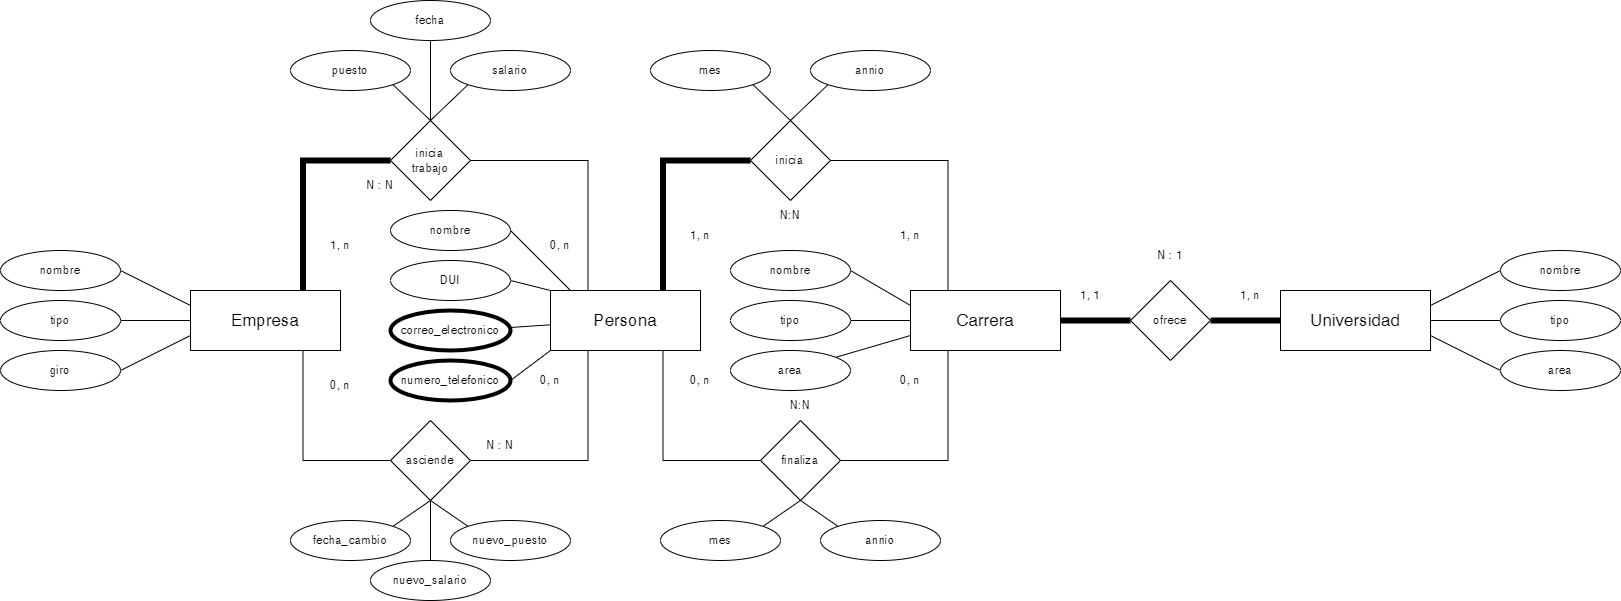

The diagram above was exported from draw.io. Its source (the exported page's mxGraphModel, read from the mxfile embedded in the PNG):
<mxGraphModel dx="1859" dy="1682" grid="1" gridSize="10" guides="1" tooltips="1" connect="1" arrows="1" fold="1" page="1" pageScale="1" pageWidth="827" pageHeight="1169" math="0" shadow="0">
  <root>
    <mxCell id="0" />
    <mxCell id="1" parent="0" />
    <mxCell id="AbvSFJ8YUkorfg1DiDgA-10" style="edgeStyle=orthogonalEdgeStyle;rounded=0;orthogonalLoop=1;jettySize=auto;html=1;exitX=0.75;exitY=0;exitDx=0;exitDy=0;entryX=0;entryY=0.5;entryDx=0;entryDy=0;endArrow=none;endFill=0;strokeWidth=6;" parent="1" source="AbvSFJ8YUkorfg1DiDgA-1" target="AbvSFJ8YUkorfg1DiDgA-8" edge="1">
      <mxGeometry relative="1" as="geometry" />
    </mxCell>
    <mxCell id="AbvSFJ8YUkorfg1DiDgA-15" style="edgeStyle=orthogonalEdgeStyle;rounded=0;orthogonalLoop=1;jettySize=auto;html=1;exitX=0.75;exitY=1;exitDx=0;exitDy=0;entryX=0;entryY=0.5;entryDx=0;entryDy=0;endArrow=none;endFill=0;" parent="1" source="AbvSFJ8YUkorfg1DiDgA-1" target="AbvSFJ8YUkorfg1DiDgA-13" edge="1">
      <mxGeometry relative="1" as="geometry" />
    </mxCell>
    <mxCell id="AbvSFJ8YUkorfg1DiDgA-43" style="edgeStyle=orthogonalEdgeStyle;rounded=0;orthogonalLoop=1;jettySize=auto;html=1;exitX=0.25;exitY=1;exitDx=0;exitDy=0;entryX=1;entryY=0.5;entryDx=0;entryDy=0;endArrow=none;endFill=0;" parent="1" source="AbvSFJ8YUkorfg1DiDgA-1" target="AbvSFJ8YUkorfg1DiDgA-39" edge="1">
      <mxGeometry relative="1" as="geometry" />
    </mxCell>
    <mxCell id="AbvSFJ8YUkorfg1DiDgA-1" value="Persona" style="rounded=0;whiteSpace=wrap;html=1;fontSize=17;" parent="1" vertex="1">
      <mxGeometry x="-90" y="210" width="150" height="60" as="geometry" />
    </mxCell>
    <mxCell id="AbvSFJ8YUkorfg1DiDgA-6" style="rounded=0;orthogonalLoop=1;jettySize=auto;html=1;entryX=0;entryY=0.5;entryDx=0;entryDy=0;endArrow=none;endFill=0;strokeWidth=6;" parent="1" source="AbvSFJ8YUkorfg1DiDgA-2" target="AbvSFJ8YUkorfg1DiDgA-5" edge="1">
      <mxGeometry relative="1" as="geometry" />
    </mxCell>
    <mxCell id="AbvSFJ8YUkorfg1DiDgA-12" style="edgeStyle=orthogonalEdgeStyle;rounded=0;orthogonalLoop=1;jettySize=auto;html=1;exitX=0.25;exitY=0;exitDx=0;exitDy=0;entryX=1;entryY=0.5;entryDx=0;entryDy=0;endArrow=none;endFill=0;" parent="1" source="AbvSFJ8YUkorfg1DiDgA-2" target="AbvSFJ8YUkorfg1DiDgA-8" edge="1">
      <mxGeometry relative="1" as="geometry" />
    </mxCell>
    <mxCell id="AbvSFJ8YUkorfg1DiDgA-16" style="edgeStyle=orthogonalEdgeStyle;rounded=0;orthogonalLoop=1;jettySize=auto;html=1;exitX=0.25;exitY=1;exitDx=0;exitDy=0;entryX=1;entryY=0.5;entryDx=0;entryDy=0;endArrow=none;endFill=0;" parent="1" source="AbvSFJ8YUkorfg1DiDgA-2" target="AbvSFJ8YUkorfg1DiDgA-13" edge="1">
      <mxGeometry relative="1" as="geometry" />
    </mxCell>
    <mxCell id="AbvSFJ8YUkorfg1DiDgA-2" value="Carrera" style="rounded=0;whiteSpace=wrap;html=1;fontSize=17;" parent="1" vertex="1">
      <mxGeometry x="270" y="210" width="150" height="60" as="geometry" />
    </mxCell>
    <mxCell id="AbvSFJ8YUkorfg1DiDgA-68" style="rounded=0;orthogonalLoop=1;jettySize=auto;html=1;entryX=0;entryY=0.5;entryDx=0;entryDy=0;endArrow=none;endFill=0;" parent="1" source="AbvSFJ8YUkorfg1DiDgA-3" target="AbvSFJ8YUkorfg1DiDgA-66" edge="1">
      <mxGeometry relative="1" as="geometry" />
    </mxCell>
    <mxCell id="AbvSFJ8YUkorfg1DiDgA-69" style="rounded=0;orthogonalLoop=1;jettySize=auto;html=1;exitX=1;exitY=0.25;exitDx=0;exitDy=0;entryX=0;entryY=0.5;entryDx=0;entryDy=0;endArrow=none;endFill=0;" parent="1" source="AbvSFJ8YUkorfg1DiDgA-3" target="AbvSFJ8YUkorfg1DiDgA-65" edge="1">
      <mxGeometry relative="1" as="geometry" />
    </mxCell>
    <mxCell id="AbvSFJ8YUkorfg1DiDgA-70" style="rounded=0;orthogonalLoop=1;jettySize=auto;html=1;exitX=1;exitY=0.75;exitDx=0;exitDy=0;endArrow=none;endFill=0;entryX=0;entryY=0.5;entryDx=0;entryDy=0;" parent="1" source="AbvSFJ8YUkorfg1DiDgA-3" target="AbvSFJ8YUkorfg1DiDgA-67" edge="1">
      <mxGeometry relative="1" as="geometry" />
    </mxCell>
    <mxCell id="AbvSFJ8YUkorfg1DiDgA-3" value="Universidad" style="rounded=0;whiteSpace=wrap;html=1;fontSize=17;" parent="1" vertex="1">
      <mxGeometry x="640" y="210" width="150" height="60" as="geometry" />
    </mxCell>
    <mxCell id="AbvSFJ8YUkorfg1DiDgA-42" style="edgeStyle=orthogonalEdgeStyle;rounded=0;orthogonalLoop=1;jettySize=auto;html=1;exitX=0.75;exitY=1;exitDx=0;exitDy=0;entryX=0;entryY=0.5;entryDx=0;entryDy=0;endArrow=none;endFill=0;" parent="1" source="AbvSFJ8YUkorfg1DiDgA-4" target="AbvSFJ8YUkorfg1DiDgA-39" edge="1">
      <mxGeometry relative="1" as="geometry" />
    </mxCell>
    <mxCell id="AbvSFJ8YUkorfg1DiDgA-4" value="Empresa" style="rounded=0;whiteSpace=wrap;html=1;fontSize=17;" parent="1" vertex="1">
      <mxGeometry x="-450" y="210" width="150" height="60" as="geometry" />
    </mxCell>
    <mxCell id="AbvSFJ8YUkorfg1DiDgA-7" style="rounded=0;orthogonalLoop=1;jettySize=auto;html=1;entryX=0;entryY=0.5;entryDx=0;entryDy=0;endArrow=none;endFill=0;strokeWidth=6;" parent="1" source="AbvSFJ8YUkorfg1DiDgA-5" target="AbvSFJ8YUkorfg1DiDgA-3" edge="1">
      <mxGeometry relative="1" as="geometry" />
    </mxCell>
    <mxCell id="AbvSFJ8YUkorfg1DiDgA-5" value="ofrece" style="rhombus;whiteSpace=wrap;html=1;" parent="1" vertex="1">
      <mxGeometry x="490" y="200" width="80" height="80" as="geometry" />
    </mxCell>
    <mxCell id="AbvSFJ8YUkorfg1DiDgA-74" style="rounded=0;orthogonalLoop=1;jettySize=auto;html=1;exitX=0.5;exitY=0;exitDx=0;exitDy=0;entryX=0;entryY=1;entryDx=0;entryDy=0;endArrow=none;endFill=0;" parent="1" source="AbvSFJ8YUkorfg1DiDgA-8" target="AbvSFJ8YUkorfg1DiDgA-73" edge="1">
      <mxGeometry relative="1" as="geometry" />
    </mxCell>
    <mxCell id="AbvSFJ8YUkorfg1DiDgA-8" value="inicia" style="rhombus;whiteSpace=wrap;html=1;" parent="1" vertex="1">
      <mxGeometry x="110" y="40" width="80" height="80" as="geometry" />
    </mxCell>
    <mxCell id="AbvSFJ8YUkorfg1DiDgA-13" value="finaliza" style="rhombus;whiteSpace=wrap;html=1;" parent="1" vertex="1">
      <mxGeometry x="120" y="340" width="80" height="80" as="geometry" />
    </mxCell>
    <mxCell id="AbvSFJ8YUkorfg1DiDgA-40" style="edgeStyle=orthogonalEdgeStyle;rounded=0;orthogonalLoop=1;jettySize=auto;html=1;exitX=0;exitY=0.5;exitDx=0;exitDy=0;entryX=0.75;entryY=0;entryDx=0;entryDy=0;endArrow=none;endFill=0;strokeWidth=6;" parent="1" source="AbvSFJ8YUkorfg1DiDgA-38" target="AbvSFJ8YUkorfg1DiDgA-4" edge="1">
      <mxGeometry relative="1" as="geometry" />
    </mxCell>
    <mxCell id="AbvSFJ8YUkorfg1DiDgA-41" style="edgeStyle=orthogonalEdgeStyle;rounded=0;orthogonalLoop=1;jettySize=auto;html=1;entryX=0.25;entryY=0;entryDx=0;entryDy=0;endArrow=none;endFill=0;" parent="1" source="AbvSFJ8YUkorfg1DiDgA-38" target="AbvSFJ8YUkorfg1DiDgA-1" edge="1">
      <mxGeometry relative="1" as="geometry" />
    </mxCell>
    <mxCell id="AbvSFJ8YUkorfg1DiDgA-38" value="inicia&lt;br&gt;trabajo" style="rhombus;whiteSpace=wrap;html=1;" parent="1" vertex="1">
      <mxGeometry x="-250" y="40" width="80" height="80" as="geometry" />
    </mxCell>
    <mxCell id="AbvSFJ8YUkorfg1DiDgA-39" value="asciende" style="rhombus;whiteSpace=wrap;html=1;" parent="1" vertex="1">
      <mxGeometry x="-250" y="340" width="80" height="80" as="geometry" />
    </mxCell>
    <mxCell id="AbvSFJ8YUkorfg1DiDgA-48" style="rounded=0;orthogonalLoop=1;jettySize=auto;html=1;entryX=0;entryY=0.25;entryDx=0;entryDy=0;endArrow=none;endFill=0;exitX=1;exitY=0.5;exitDx=0;exitDy=0;" parent="1" source="AbvSFJ8YUkorfg1DiDgA-44" target="AbvSFJ8YUkorfg1DiDgA-4" edge="1">
      <mxGeometry relative="1" as="geometry" />
    </mxCell>
    <mxCell id="AbvSFJ8YUkorfg1DiDgA-44" value="nombre" style="ellipse;whiteSpace=wrap;html=1;" parent="1" vertex="1">
      <mxGeometry x="-640" y="170" width="120" height="40" as="geometry" />
    </mxCell>
    <mxCell id="AbvSFJ8YUkorfg1DiDgA-47" style="rounded=0;orthogonalLoop=1;jettySize=auto;html=1;endArrow=none;endFill=0;" parent="1" source="AbvSFJ8YUkorfg1DiDgA-45" target="AbvSFJ8YUkorfg1DiDgA-4" edge="1">
      <mxGeometry relative="1" as="geometry" />
    </mxCell>
    <mxCell id="AbvSFJ8YUkorfg1DiDgA-45" value="tipo" style="ellipse;whiteSpace=wrap;html=1;" parent="1" vertex="1">
      <mxGeometry x="-640" y="220" width="120" height="40" as="geometry" />
    </mxCell>
    <mxCell id="AbvSFJ8YUkorfg1DiDgA-49" style="rounded=0;orthogonalLoop=1;jettySize=auto;html=1;entryX=0;entryY=0.75;entryDx=0;entryDy=0;endArrow=none;endFill=0;exitX=1;exitY=0.5;exitDx=0;exitDy=0;" parent="1" source="AbvSFJ8YUkorfg1DiDgA-46" target="AbvSFJ8YUkorfg1DiDgA-4" edge="1">
      <mxGeometry relative="1" as="geometry" />
    </mxCell>
    <mxCell id="AbvSFJ8YUkorfg1DiDgA-46" value="giro" style="ellipse;whiteSpace=wrap;html=1;" parent="1" vertex="1">
      <mxGeometry x="-640" y="270" width="120" height="40" as="geometry" />
    </mxCell>
    <mxCell id="AbvSFJ8YUkorfg1DiDgA-55" style="rounded=0;orthogonalLoop=1;jettySize=auto;html=1;entryX=0.132;entryY=-0.003;entryDx=0;entryDy=0;entryPerimeter=0;endArrow=none;endFill=0;exitX=1;exitY=0.5;exitDx=0;exitDy=0;" parent="1" source="AbvSFJ8YUkorfg1DiDgA-50" target="AbvSFJ8YUkorfg1DiDgA-1" edge="1">
      <mxGeometry relative="1" as="geometry" />
    </mxCell>
    <mxCell id="AbvSFJ8YUkorfg1DiDgA-50" value="nombre" style="ellipse;whiteSpace=wrap;html=1;" parent="1" vertex="1">
      <mxGeometry x="-250" y="130" width="120" height="40" as="geometry" />
    </mxCell>
    <mxCell id="AbvSFJ8YUkorfg1DiDgA-56" style="rounded=0;orthogonalLoop=1;jettySize=auto;html=1;exitX=1;exitY=0.5;exitDx=0;exitDy=0;entryX=0;entryY=0;entryDx=0;entryDy=0;endArrow=none;endFill=0;" parent="1" source="AbvSFJ8YUkorfg1DiDgA-51" target="AbvSFJ8YUkorfg1DiDgA-1" edge="1">
      <mxGeometry relative="1" as="geometry" />
    </mxCell>
    <mxCell id="AbvSFJ8YUkorfg1DiDgA-51" value="DUI" style="ellipse;whiteSpace=wrap;html=1;" parent="1" vertex="1">
      <mxGeometry x="-250" y="180" width="120" height="40" as="geometry" />
    </mxCell>
    <mxCell id="AbvSFJ8YUkorfg1DiDgA-57" style="rounded=0;orthogonalLoop=1;jettySize=auto;html=1;endArrow=none;endFill=0;" parent="1" source="AbvSFJ8YUkorfg1DiDgA-52" target="AbvSFJ8YUkorfg1DiDgA-1" edge="1">
      <mxGeometry relative="1" as="geometry" />
    </mxCell>
    <mxCell id="AbvSFJ8YUkorfg1DiDgA-52" value="correo_electronico" style="ellipse;whiteSpace=wrap;html=1;strokeWidth=4;" parent="1" vertex="1">
      <mxGeometry x="-250" y="230" width="120" height="40" as="geometry" />
    </mxCell>
    <mxCell id="AbvSFJ8YUkorfg1DiDgA-58" style="rounded=0;orthogonalLoop=1;jettySize=auto;html=1;exitX=1;exitY=0.5;exitDx=0;exitDy=0;entryX=0;entryY=1;entryDx=0;entryDy=0;endArrow=none;endFill=0;" parent="1" source="AbvSFJ8YUkorfg1DiDgA-54" target="AbvSFJ8YUkorfg1DiDgA-1" edge="1">
      <mxGeometry relative="1" as="geometry" />
    </mxCell>
    <mxCell id="AbvSFJ8YUkorfg1DiDgA-54" value="numero_telefonico" style="ellipse;whiteSpace=wrap;html=1;strokeWidth=4;" parent="1" vertex="1">
      <mxGeometry x="-250" y="280" width="120" height="40" as="geometry" />
    </mxCell>
    <mxCell id="AbvSFJ8YUkorfg1DiDgA-63" style="rounded=0;orthogonalLoop=1;jettySize=auto;html=1;entryX=0;entryY=0.25;entryDx=0;entryDy=0;endArrow=none;endFill=0;exitX=1;exitY=0.5;exitDx=0;exitDy=0;" parent="1" source="AbvSFJ8YUkorfg1DiDgA-59" target="AbvSFJ8YUkorfg1DiDgA-2" edge="1">
      <mxGeometry relative="1" as="geometry" />
    </mxCell>
    <mxCell id="AbvSFJ8YUkorfg1DiDgA-59" value="nombre" style="ellipse;whiteSpace=wrap;html=1;" parent="1" vertex="1">
      <mxGeometry x="90" y="170" width="120" height="40" as="geometry" />
    </mxCell>
    <mxCell id="AbvSFJ8YUkorfg1DiDgA-62" style="rounded=0;orthogonalLoop=1;jettySize=auto;html=1;entryX=0;entryY=0.5;entryDx=0;entryDy=0;endArrow=none;endFill=0;" parent="1" source="AbvSFJ8YUkorfg1DiDgA-60" target="AbvSFJ8YUkorfg1DiDgA-2" edge="1">
      <mxGeometry relative="1" as="geometry" />
    </mxCell>
    <mxCell id="AbvSFJ8YUkorfg1DiDgA-60" value="tipo" style="ellipse;whiteSpace=wrap;html=1;" parent="1" vertex="1">
      <mxGeometry x="90" y="220" width="120" height="40" as="geometry" />
    </mxCell>
    <mxCell id="AbvSFJ8YUkorfg1DiDgA-64" style="rounded=0;orthogonalLoop=1;jettySize=auto;html=1;entryX=0;entryY=0.75;entryDx=0;entryDy=0;endArrow=none;endFill=0;" parent="1" source="AbvSFJ8YUkorfg1DiDgA-61" target="AbvSFJ8YUkorfg1DiDgA-2" edge="1">
      <mxGeometry relative="1" as="geometry" />
    </mxCell>
    <mxCell id="AbvSFJ8YUkorfg1DiDgA-61" value="area" style="ellipse;whiteSpace=wrap;html=1;" parent="1" vertex="1">
      <mxGeometry x="90" y="270" width="120" height="40" as="geometry" />
    </mxCell>
    <mxCell id="AbvSFJ8YUkorfg1DiDgA-65" value="nombre" style="ellipse;whiteSpace=wrap;html=1;" parent="1" vertex="1">
      <mxGeometry x="860" y="170" width="120" height="40" as="geometry" />
    </mxCell>
    <mxCell id="AbvSFJ8YUkorfg1DiDgA-66" value="tipo" style="ellipse;whiteSpace=wrap;html=1;" parent="1" vertex="1">
      <mxGeometry x="860" y="220" width="120" height="40" as="geometry" />
    </mxCell>
    <mxCell id="AbvSFJ8YUkorfg1DiDgA-67" value="area" style="ellipse;whiteSpace=wrap;html=1;" parent="1" vertex="1">
      <mxGeometry x="860" y="270" width="120" height="40" as="geometry" />
    </mxCell>
    <mxCell id="AbvSFJ8YUkorfg1DiDgA-72" style="rounded=0;orthogonalLoop=1;jettySize=auto;html=1;exitX=1;exitY=1;exitDx=0;exitDy=0;entryX=0.5;entryY=0;entryDx=0;entryDy=0;endArrow=none;endFill=0;" parent="1" source="AbvSFJ8YUkorfg1DiDgA-71" target="AbvSFJ8YUkorfg1DiDgA-8" edge="1">
      <mxGeometry relative="1" as="geometry" />
    </mxCell>
    <mxCell id="AbvSFJ8YUkorfg1DiDgA-71" value="mes" style="ellipse;whiteSpace=wrap;html=1;" parent="1" vertex="1">
      <mxGeometry x="10" y="-30" width="120" height="40" as="geometry" />
    </mxCell>
    <mxCell id="AbvSFJ8YUkorfg1DiDgA-73" value="annio" style="ellipse;whiteSpace=wrap;html=1;" parent="1" vertex="1">
      <mxGeometry x="170" y="-30" width="120" height="40" as="geometry" />
    </mxCell>
    <mxCell id="AbvSFJ8YUkorfg1DiDgA-75" value="1, n" style="text;html=1;strokeColor=none;fillColor=none;align=center;verticalAlign=middle;whiteSpace=wrap;rounded=0;" parent="1" vertex="1">
      <mxGeometry x="30" y="140" width="60" height="30" as="geometry" />
    </mxCell>
    <mxCell id="AbvSFJ8YUkorfg1DiDgA-76" value="1, n" style="text;html=1;strokeColor=none;fillColor=none;align=center;verticalAlign=middle;whiteSpace=wrap;rounded=0;" parent="1" vertex="1">
      <mxGeometry x="240" y="140" width="60" height="30" as="geometry" />
    </mxCell>
    <mxCell id="AbvSFJ8YUkorfg1DiDgA-77" value="N:N" style="text;html=1;strokeColor=none;fillColor=none;align=center;verticalAlign=middle;whiteSpace=wrap;rounded=0;" parent="1" vertex="1">
      <mxGeometry x="120" y="120" width="60" height="30" as="geometry" />
    </mxCell>
    <mxCell id="AbvSFJ8YUkorfg1DiDgA-80" style="rounded=0;orthogonalLoop=1;jettySize=auto;html=1;exitX=1;exitY=0;exitDx=0;exitDy=0;entryX=0.5;entryY=1;entryDx=0;entryDy=0;endArrow=none;endFill=0;" parent="1" source="AbvSFJ8YUkorfg1DiDgA-78" target="AbvSFJ8YUkorfg1DiDgA-13" edge="1">
      <mxGeometry relative="1" as="geometry" />
    </mxCell>
    <mxCell id="AbvSFJ8YUkorfg1DiDgA-78" value="mes" style="ellipse;whiteSpace=wrap;html=1;" parent="1" vertex="1">
      <mxGeometry x="20" y="440" width="120" height="40" as="geometry" />
    </mxCell>
    <mxCell id="AbvSFJ8YUkorfg1DiDgA-81" style="rounded=0;orthogonalLoop=1;jettySize=auto;html=1;exitX=0;exitY=0;exitDx=0;exitDy=0;entryX=0.5;entryY=1;entryDx=0;entryDy=0;endArrow=none;endFill=0;" parent="1" source="AbvSFJ8YUkorfg1DiDgA-79" target="AbvSFJ8YUkorfg1DiDgA-13" edge="1">
      <mxGeometry relative="1" as="geometry" />
    </mxCell>
    <mxCell id="AbvSFJ8YUkorfg1DiDgA-79" value="annio" style="ellipse;whiteSpace=wrap;html=1;" parent="1" vertex="1">
      <mxGeometry x="180" y="440" width="120" height="40" as="geometry" />
    </mxCell>
    <mxCell id="AbvSFJ8YUkorfg1DiDgA-82" value="0, n" style="text;html=1;strokeColor=none;fillColor=none;align=center;verticalAlign=middle;whiteSpace=wrap;rounded=0;" parent="1" vertex="1">
      <mxGeometry x="30" y="285" width="60" height="30" as="geometry" />
    </mxCell>
    <mxCell id="AbvSFJ8YUkorfg1DiDgA-83" value="0, n" style="text;html=1;strokeColor=none;fillColor=none;align=center;verticalAlign=middle;whiteSpace=wrap;rounded=0;" parent="1" vertex="1">
      <mxGeometry x="240" y="285" width="60" height="30" as="geometry" />
    </mxCell>
    <mxCell id="AbvSFJ8YUkorfg1DiDgA-84" value="N:N" style="text;html=1;strokeColor=none;fillColor=none;align=center;verticalAlign=middle;whiteSpace=wrap;rounded=0;" parent="1" vertex="1">
      <mxGeometry x="130" y="310" width="60" height="30" as="geometry" />
    </mxCell>
    <mxCell id="AbvSFJ8YUkorfg1DiDgA-90" style="rounded=0;orthogonalLoop=1;jettySize=auto;html=1;exitX=1;exitY=1;exitDx=0;exitDy=0;endArrow=none;endFill=0;" parent="1" source="AbvSFJ8YUkorfg1DiDgA-85" edge="1">
      <mxGeometry relative="1" as="geometry">
        <mxPoint x="-210" y="40" as="targetPoint" />
      </mxGeometry>
    </mxCell>
    <mxCell id="AbvSFJ8YUkorfg1DiDgA-85" value="puesto" style="ellipse;whiteSpace=wrap;html=1;" parent="1" vertex="1">
      <mxGeometry x="-350" y="-30" width="120" height="40" as="geometry" />
    </mxCell>
    <mxCell id="AbvSFJ8YUkorfg1DiDgA-89" style="rounded=0;orthogonalLoop=1;jettySize=auto;html=1;exitX=0;exitY=1;exitDx=0;exitDy=0;endArrow=none;endFill=0;" parent="1" source="AbvSFJ8YUkorfg1DiDgA-86" edge="1">
      <mxGeometry relative="1" as="geometry">
        <mxPoint x="-210" y="40" as="targetPoint" />
      </mxGeometry>
    </mxCell>
    <mxCell id="AbvSFJ8YUkorfg1DiDgA-86" value="salario" style="ellipse;whiteSpace=wrap;html=1;" parent="1" vertex="1">
      <mxGeometry x="-190" y="-30" width="120" height="40" as="geometry" />
    </mxCell>
    <mxCell id="AbvSFJ8YUkorfg1DiDgA-88" style="rounded=0;orthogonalLoop=1;jettySize=auto;html=1;exitX=0.5;exitY=1;exitDx=0;exitDy=0;entryX=0.5;entryY=0;entryDx=0;entryDy=0;endArrow=none;endFill=0;" parent="1" source="AbvSFJ8YUkorfg1DiDgA-87" target="AbvSFJ8YUkorfg1DiDgA-38" edge="1">
      <mxGeometry relative="1" as="geometry" />
    </mxCell>
    <mxCell id="AbvSFJ8YUkorfg1DiDgA-87" value="fecha" style="ellipse;whiteSpace=wrap;html=1;" parent="1" vertex="1">
      <mxGeometry x="-270" y="-80" width="120" height="40" as="geometry" />
    </mxCell>
    <mxCell id="AbvSFJ8YUkorfg1DiDgA-94" style="rounded=0;orthogonalLoop=1;jettySize=auto;html=1;exitX=1;exitY=0;exitDx=0;exitDy=0;entryX=0.5;entryY=1;entryDx=0;entryDy=0;endArrow=none;endFill=0;" parent="1" source="AbvSFJ8YUkorfg1DiDgA-92" target="AbvSFJ8YUkorfg1DiDgA-39" edge="1">
      <mxGeometry relative="1" as="geometry" />
    </mxCell>
    <mxCell id="AbvSFJ8YUkorfg1DiDgA-92" value="fecha_cambio" style="ellipse;whiteSpace=wrap;html=1;" parent="1" vertex="1">
      <mxGeometry x="-350" y="440" width="120" height="40" as="geometry" />
    </mxCell>
    <mxCell id="AbvSFJ8YUkorfg1DiDgA-95" style="rounded=0;orthogonalLoop=1;jettySize=auto;html=1;exitX=0;exitY=0;exitDx=0;exitDy=0;endArrow=none;endFill=0;" parent="1" source="AbvSFJ8YUkorfg1DiDgA-93" edge="1">
      <mxGeometry relative="1" as="geometry">
        <mxPoint x="-210" y="420" as="targetPoint" />
      </mxGeometry>
    </mxCell>
    <mxCell id="AbvSFJ8YUkorfg1DiDgA-93" value="nuevo_puesto" style="ellipse;whiteSpace=wrap;html=1;" parent="1" vertex="1">
      <mxGeometry x="-190" y="440" width="120" height="40" as="geometry" />
    </mxCell>
    <mxCell id="AbvSFJ8YUkorfg1DiDgA-97" style="rounded=0;orthogonalLoop=1;jettySize=auto;html=1;entryX=0.5;entryY=1;entryDx=0;entryDy=0;endArrow=none;endFill=0;" parent="1" source="AbvSFJ8YUkorfg1DiDgA-96" target="AbvSFJ8YUkorfg1DiDgA-39" edge="1">
      <mxGeometry relative="1" as="geometry" />
    </mxCell>
    <mxCell id="AbvSFJ8YUkorfg1DiDgA-96" value="nuevo_salario" style="ellipse;whiteSpace=wrap;html=1;" parent="1" vertex="1">
      <mxGeometry x="-270" y="480" width="120" height="40" as="geometry" />
    </mxCell>
    <mxCell id="AbvSFJ8YUkorfg1DiDgA-98" value="1, n" style="text;html=1;strokeColor=none;fillColor=none;align=center;verticalAlign=middle;whiteSpace=wrap;rounded=0;" parent="1" vertex="1">
      <mxGeometry x="-330" y="150" width="60" height="30" as="geometry" />
    </mxCell>
    <mxCell id="AbvSFJ8YUkorfg1DiDgA-99" value="0, n" style="text;html=1;strokeColor=none;fillColor=none;align=center;verticalAlign=middle;whiteSpace=wrap;rounded=0;" parent="1" vertex="1">
      <mxGeometry x="-110" y="150" width="60" height="30" as="geometry" />
    </mxCell>
    <mxCell id="AbvSFJ8YUkorfg1DiDgA-101" value="N : N" style="text;html=1;strokeColor=none;fillColor=none;align=center;verticalAlign=middle;whiteSpace=wrap;rounded=0;" parent="1" vertex="1">
      <mxGeometry x="-290" y="90" width="60" height="30" as="geometry" />
    </mxCell>
    <mxCell id="AbvSFJ8YUkorfg1DiDgA-102" value="0, n" style="text;html=1;strokeColor=none;fillColor=none;align=center;verticalAlign=middle;whiteSpace=wrap;rounded=0;" parent="1" vertex="1">
      <mxGeometry x="-330" y="290" width="60" height="30" as="geometry" />
    </mxCell>
    <mxCell id="AbvSFJ8YUkorfg1DiDgA-103" value="0, n" style="text;html=1;strokeColor=none;fillColor=none;align=center;verticalAlign=middle;whiteSpace=wrap;rounded=0;" parent="1" vertex="1">
      <mxGeometry x="-120" y="285" width="60" height="30" as="geometry" />
    </mxCell>
    <mxCell id="AbvSFJ8YUkorfg1DiDgA-104" value="N : N" style="text;html=1;strokeColor=none;fillColor=none;align=center;verticalAlign=middle;whiteSpace=wrap;rounded=0;" parent="1" vertex="1">
      <mxGeometry x="-170" y="350" width="60" height="30" as="geometry" />
    </mxCell>
    <mxCell id="AbvSFJ8YUkorfg1DiDgA-105" value="1, n" style="text;html=1;strokeColor=none;fillColor=none;align=center;verticalAlign=middle;whiteSpace=wrap;rounded=0;" parent="1" vertex="1">
      <mxGeometry x="580" y="200" width="60" height="30" as="geometry" />
    </mxCell>
    <mxCell id="AbvSFJ8YUkorfg1DiDgA-106" value="1, 1" style="text;html=1;strokeColor=none;fillColor=none;align=center;verticalAlign=middle;whiteSpace=wrap;rounded=0;" parent="1" vertex="1">
      <mxGeometry x="420" y="200" width="60" height="30" as="geometry" />
    </mxCell>
    <mxCell id="AbvSFJ8YUkorfg1DiDgA-107" value="N : 1" style="text;html=1;strokeColor=none;fillColor=none;align=center;verticalAlign=middle;whiteSpace=wrap;rounded=0;" parent="1" vertex="1">
      <mxGeometry x="500" y="160" width="60" height="30" as="geometry" />
    </mxCell>
  </root>
</mxGraphModel>